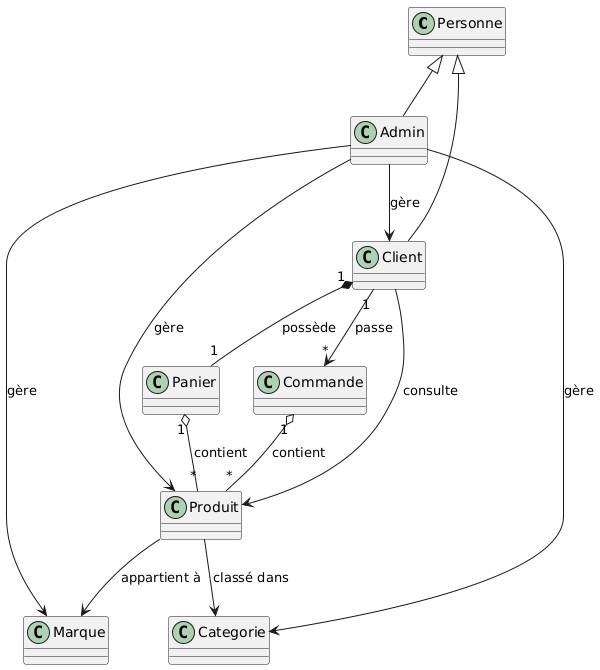

The diagram above was rendered by PlantUML. Its source (embedded in the PNG):
@startuml
'=======================
' Héritage Personne
'=======================

class Personne
class Client
class Admin

Personne <|-- Client
Personne <|-- Admin

'=======================
' Gestion Admin
'=======================

Admin --> Client : gère
Admin --> Produit : gère
Admin --> Categorie : gère
Admin --> Marque : gère

'=======================
' Produits
'=======================

class Produit
class Marque
class Categorie

Produit --> Marque : appartient à
Produit --> Categorie : classé dans

Client --> Produit : consulte

'=======================
' Panier et commande
'=======================

class Panier
class Commande

' Association forte (composition) : Le panier appartient au client, si client disparaît, son panier disparaît aussi.
Client "1" *-- "1" Panier : possède

' Association faible : La commande peut exister indépendamment, mais un client peut passer plusieurs commandes
Client "1" --> "*" Commande : passe

' Panier contient des produits, mais pas une relation de dépendance forte
Panier "1" o-- "*" Produit : contient

' Commande contient des produits, mais pas une relation de dépendance forte
Commande "1" o-- "*" Produit : contient
@enduml